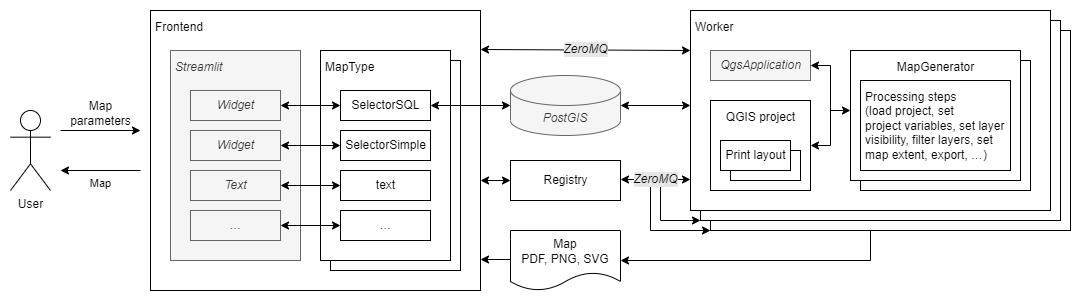

The diagram above was exported from draw.io. Its source (the exported page's mxGraphModel, read from the mxfile embedded in the PNG):
<mxGraphModel dx="1608" dy="837" grid="1" gridSize="10" guides="1" tooltips="1" connect="1" arrows="1" fold="1" page="0" pageScale="1" pageWidth="827" pageHeight="1169" math="0" shadow="0">
  <root>
    <mxCell id="0" />
    <mxCell id="1" parent="0" />
    <mxCell id="th1ptDXBG0qY8pbn3vhs-1" value="User" style="shape=umlActor;verticalLabelPosition=bottom;verticalAlign=top;html=1;" parent="1" vertex="1">
      <mxGeometry x="-20" y="180" width="40" height="80" as="geometry" />
    </mxCell>
    <mxCell id="th1ptDXBG0qY8pbn3vhs-8" value="Frontend" style="html=1;comic=0;fontSize=12;align=left;verticalAlign=top;spacing=5;connectable=0;" parent="1" vertex="1">
      <mxGeometry x="120" y="80" width="330" height="280" as="geometry" />
    </mxCell>
    <mxCell id="th1ptDXBG0qY8pbn3vhs-12" value="&lt;i&gt;Streamlit&lt;/i&gt;" style="html=1;comic=0;fontSize=12;align=left;verticalAlign=top;spacing=5;fillColor=#f5f5f5;fontColor=#333333;strokeColor=#666666;" parent="1" vertex="1">
      <mxGeometry x="140" y="120" width="130" height="210" as="geometry" />
    </mxCell>
    <mxCell id="th1ptDXBG0qY8pbn3vhs-7" value="&lt;i&gt;Widget&lt;/i&gt;" style="html=1;comic=0;fontSize=12;verticalAlign=middle;align=center;fillColor=#f5f5f5;fontColor=#333333;strokeColor=#666666;" parent="1" vertex="1">
      <mxGeometry x="160" y="160" width="90" height="30" as="geometry" />
    </mxCell>
    <mxCell id="th1ptDXBG0qY8pbn3vhs-9" value="&lt;i&gt;Widget&lt;/i&gt;" style="html=1;comic=0;fontSize=12;verticalAlign=middle;align=center;fillColor=#f5f5f5;fontColor=#333333;strokeColor=#666666;" parent="1" vertex="1">
      <mxGeometry x="160" y="200" width="90" height="30" as="geometry" />
    </mxCell>
    <mxCell id="th1ptDXBG0qY8pbn3vhs-10" value="&lt;i&gt;Text&lt;/i&gt;" style="html=1;comic=0;fontSize=12;verticalAlign=middle;align=center;fillColor=#f5f5f5;fontColor=#333333;strokeColor=#666666;" parent="1" vertex="1">
      <mxGeometry x="160" y="240" width="90" height="30" as="geometry" />
    </mxCell>
    <mxCell id="th1ptDXBG0qY8pbn3vhs-11" value="…" style="html=1;comic=0;fontSize=12;verticalAlign=middle;align=center;fillColor=#f5f5f5;fontColor=#333333;strokeColor=#666666;" parent="1" vertex="1">
      <mxGeometry x="160" y="280" width="90" height="30" as="geometry" />
    </mxCell>
    <mxCell id="th1ptDXBG0qY8pbn3vhs-18" value="MapType" style="html=1;comic=0;fontSize=12;align=left;verticalAlign=top;spacing=5;" parent="1" vertex="1">
      <mxGeometry x="300" y="130" width="130" height="210" as="geometry" />
    </mxCell>
    <mxCell id="th1ptDXBG0qY8pbn3vhs-13" value="MapType" style="html=1;comic=0;fontSize=12;align=left;verticalAlign=top;spacing=5;" parent="1" vertex="1">
      <mxGeometry x="290" y="120" width="130" height="210" as="geometry" />
    </mxCell>
    <mxCell id="th1ptDXBG0qY8pbn3vhs-14" value="SelectorSQL" style="html=1;comic=0;fontSize=12;verticalAlign=middle;align=center;" parent="1" vertex="1">
      <mxGeometry x="310" y="160" width="90" height="30" as="geometry" />
    </mxCell>
    <mxCell id="th1ptDXBG0qY8pbn3vhs-15" value="SelectorSimple" style="html=1;comic=0;fontSize=12;verticalAlign=middle;align=center;" parent="1" vertex="1">
      <mxGeometry x="310" y="200" width="90" height="30" as="geometry" />
    </mxCell>
    <mxCell id="th1ptDXBG0qY8pbn3vhs-16" value="text" style="html=1;comic=0;fontSize=12;verticalAlign=middle;align=center;" parent="1" vertex="1">
      <mxGeometry x="310" y="240" width="90" height="30" as="geometry" />
    </mxCell>
    <mxCell id="th1ptDXBG0qY8pbn3vhs-17" value="…" style="html=1;comic=0;fontSize=12;verticalAlign=middle;align=center;" parent="1" vertex="1">
      <mxGeometry x="310" y="280" width="90" height="30" as="geometry" />
    </mxCell>
    <mxCell id="th1ptDXBG0qY8pbn3vhs-19" value="" style="endArrow=classic;startArrow=classic;html=1;rounded=0;fontSize=12;targetPerimeterSpacing=0;sourcePerimeterSpacing=0;entryX=0;entryY=0.5;entryDx=0;entryDy=0;strokeWidth=1;exitX=1;exitY=0.5;exitDx=0;exitDy=0;" parent="1" source="th1ptDXBG0qY8pbn3vhs-7" target="th1ptDXBG0qY8pbn3vhs-14" edge="1">
      <mxGeometry width="50" height="50" relative="1" as="geometry">
        <mxPoint x="330" y="580" as="sourcePoint" />
        <mxPoint x="380" y="520" as="targetPoint" />
      </mxGeometry>
    </mxCell>
    <mxCell id="th1ptDXBG0qY8pbn3vhs-21" value="" style="endArrow=classic;startArrow=classic;html=1;rounded=0;fontSize=12;targetPerimeterSpacing=0;sourcePerimeterSpacing=0;strokeWidth=1;exitX=1;exitY=0.5;exitDx=0;exitDy=0;entryX=0;entryY=0.5;entryDx=0;entryDy=0;" parent="1" source="th1ptDXBG0qY8pbn3vhs-9" target="th1ptDXBG0qY8pbn3vhs-15" edge="1">
      <mxGeometry width="50" height="50" relative="1" as="geometry">
        <mxPoint x="350" y="420" as="sourcePoint" />
        <mxPoint x="350" y="185" as="targetPoint" />
      </mxGeometry>
    </mxCell>
    <mxCell id="th1ptDXBG0qY8pbn3vhs-22" value="" style="endArrow=classic;startArrow=classic;html=1;rounded=0;fontSize=12;targetPerimeterSpacing=0;sourcePerimeterSpacing=0;strokeWidth=1;exitX=1;exitY=0.5;exitDx=0;exitDy=0;entryX=0;entryY=0.5;entryDx=0;entryDy=0;" parent="1" source="th1ptDXBG0qY8pbn3vhs-10" target="th1ptDXBG0qY8pbn3vhs-16" edge="1">
      <mxGeometry width="50" height="50" relative="1" as="geometry">
        <mxPoint x="280" y="225" as="sourcePoint" />
        <mxPoint x="350" y="225" as="targetPoint" />
      </mxGeometry>
    </mxCell>
    <mxCell id="th1ptDXBG0qY8pbn3vhs-23" value="" style="endArrow=classic;startArrow=classic;html=1;rounded=0;fontSize=12;targetPerimeterSpacing=0;sourcePerimeterSpacing=0;strokeWidth=1;exitX=1;exitY=0.5;exitDx=0;exitDy=0;entryX=0;entryY=0.5;entryDx=0;entryDy=0;" parent="1" source="th1ptDXBG0qY8pbn3vhs-11" target="th1ptDXBG0qY8pbn3vhs-17" edge="1">
      <mxGeometry width="50" height="50" relative="1" as="geometry">
        <mxPoint x="280" y="265" as="sourcePoint" />
        <mxPoint x="350" y="265" as="targetPoint" />
      </mxGeometry>
    </mxCell>
    <mxCell id="th1ptDXBG0qY8pbn3vhs-24" value="&lt;i&gt;PostGIS&lt;/i&gt;" style="shape=cylinder3;whiteSpace=wrap;html=1;boundedLbl=1;backgroundOutline=1;size=15;comic=0;fontSize=12;fillColor=#f5f5f5;fontColor=#333333;strokeColor=#666666;" parent="1" vertex="1">
      <mxGeometry x="480" y="145" width="110" height="60" as="geometry" />
    </mxCell>
    <mxCell id="th1ptDXBG0qY8pbn3vhs-26" value="Registry" style="html=1;comic=0;fontSize=12;verticalAlign=middle;align=center;connectable=0;" parent="1" vertex="1">
      <mxGeometry x="480" y="230" width="110" height="40" as="geometry" />
    </mxCell>
    <mxCell id="th1ptDXBG0qY8pbn3vhs-27" value="" style="endArrow=classic;startArrow=classic;html=1;rounded=0;fontSize=12;targetPerimeterSpacing=0;sourcePerimeterSpacing=0;strokeWidth=1;" parent="1" edge="1">
      <mxGeometry width="50" height="50" relative="1" as="geometry">
        <mxPoint x="450" y="250" as="sourcePoint" />
        <mxPoint x="480" y="250" as="targetPoint" />
      </mxGeometry>
    </mxCell>
    <mxCell id="th1ptDXBG0qY8pbn3vhs-32" value="Worker" style="html=1;comic=0;fontSize=12;align=left;verticalAlign=top;spacing=5;connectable=0;" parent="1" vertex="1">
      <mxGeometry x="680" y="100" width="360" height="200" as="geometry" />
    </mxCell>
    <mxCell id="th1ptDXBG0qY8pbn3vhs-31" value="Worker" style="html=1;comic=0;fontSize=12;align=left;verticalAlign=top;spacing=5;connectable=0;" parent="1" vertex="1">
      <mxGeometry x="670" y="90" width="360" height="200" as="geometry" />
    </mxCell>
    <mxCell id="th1ptDXBG0qY8pbn3vhs-30" value="Worker" style="html=1;comic=0;fontSize=12;align=left;verticalAlign=top;spacing=5;connectable=0;" parent="1" vertex="1">
      <mxGeometry x="660" y="80" width="360" height="200" as="geometry" />
    </mxCell>
    <mxCell id="th1ptDXBG0qY8pbn3vhs-33" value="QgsApplication" style="html=1;comic=0;fontSize=12;verticalAlign=middle;align=center;fillColor=#f5f5f5;fontColor=#333333;strokeColor=#666666;fontStyle=2" parent="1" vertex="1">
      <mxGeometry x="680" y="120" width="100" height="30" as="geometry" />
    </mxCell>
    <mxCell id="th1ptDXBG0qY8pbn3vhs-34" value="QGIS project" style="html=1;comic=0;fontSize=12;align=center;verticalAlign=top;spacing=5;" parent="1" vertex="1">
      <mxGeometry x="680" y="170" width="100" height="90" as="geometry" />
    </mxCell>
    <mxCell id="th1ptDXBG0qY8pbn3vhs-36" value="" style="html=1;comic=0;fontSize=12;verticalAlign=middle;align=center;" parent="1" vertex="1">
      <mxGeometry x="700" y="220" width="70" height="30" as="geometry" />
    </mxCell>
    <mxCell id="th1ptDXBG0qY8pbn3vhs-35" value="Print layout" style="html=1;comic=0;fontSize=12;verticalAlign=middle;align=center;" parent="1" vertex="1">
      <mxGeometry x="690" y="210" width="70" height="30" as="geometry" />
    </mxCell>
    <mxCell id="th1ptDXBG0qY8pbn3vhs-39" value="MapGenerator" style="html=1;comic=0;fontSize=12;align=center;verticalAlign=top;spacing=5;" parent="1" vertex="1">
      <mxGeometry x="830" y="130" width="170" height="130" as="geometry" />
    </mxCell>
    <mxCell id="th1ptDXBG0qY8pbn3vhs-37" value="MapGenerator" style="html=1;comic=0;fontSize=12;align=center;verticalAlign=top;spacing=5;" parent="1" vertex="1">
      <mxGeometry x="820" y="120" width="170" height="130" as="geometry" />
    </mxCell>
    <mxCell id="th1ptDXBG0qY8pbn3vhs-38" value="Processing steps&lt;br&gt;(load project, set &lt;br&gt;project variables, set layer&lt;br&gt;visibility, filter layers, set&amp;nbsp;&lt;br&gt;map extent, export, …)" style="html=1;comic=0;fontSize=12;align=left;verticalAlign=top;spacing=5;" parent="1" vertex="1">
      <mxGeometry x="830" y="150" width="150" height="90" as="geometry" />
    </mxCell>
    <mxCell id="th1ptDXBG0qY8pbn3vhs-40" style="edgeStyle=orthogonalEdgeStyle;rounded=0;orthogonalLoop=1;jettySize=auto;html=1;exitX=0.5;exitY=1;exitDx=0;exitDy=0;fontSize=12;sourcePerimeterSpacing=0;targetPerimeterSpacing=0;strokeWidth=1;" parent="1" source="th1ptDXBG0qY8pbn3vhs-39" target="th1ptDXBG0qY8pbn3vhs-39" edge="1">
      <mxGeometry relative="1" as="geometry" />
    </mxCell>
    <mxCell id="th1ptDXBG0qY8pbn3vhs-41" value="" style="endArrow=classic;startArrow=classic;html=1;rounded=0;fontSize=12;targetPerimeterSpacing=0;sourcePerimeterSpacing=0;strokeWidth=1;exitX=1;exitY=0.5;exitDx=0;exitDy=0;entryX=1;entryY=0.5;entryDx=0;entryDy=0;" parent="1" source="th1ptDXBG0qY8pbn3vhs-33" target="th1ptDXBG0qY8pbn3vhs-34" edge="1">
      <mxGeometry width="50" height="50" relative="1" as="geometry">
        <mxPoint x="920" y="-145" as="sourcePoint" />
        <mxPoint x="990" y="-145" as="targetPoint" />
        <Array as="points">
          <mxPoint x="800" y="135" />
          <mxPoint x="800" y="215" />
        </Array>
      </mxGeometry>
    </mxCell>
    <mxCell id="th1ptDXBG0qY8pbn3vhs-43" value="Map&lt;br&gt;PDF, PNG, SVG" style="shape=document;whiteSpace=wrap;html=1;boundedLbl=1;comic=0;fontSize=12;connectable=0;" parent="1" vertex="1">
      <mxGeometry x="480" y="300" width="110" height="60" as="geometry" />
    </mxCell>
    <mxCell id="ceO0IJEiiG8bHGk6BtxK-4" value="" style="endArrow=classic;html=1;rounded=0;fontSize=12;sourcePerimeterSpacing=0;targetPerimeterSpacing=0;strokeWidth=1;" parent="1" edge="1">
      <mxGeometry width="50" height="50" relative="1" as="geometry">
        <mxPoint x="630" y="250" as="sourcePoint" />
        <mxPoint x="670" y="290" as="targetPoint" />
        <Array as="points">
          <mxPoint x="630" y="290" />
        </Array>
      </mxGeometry>
    </mxCell>
    <mxCell id="ceO0IJEiiG8bHGk6BtxK-5" value="" style="endArrow=classic;html=1;rounded=0;fontSize=12;sourcePerimeterSpacing=0;targetPerimeterSpacing=0;strokeWidth=1;" parent="1" edge="1">
      <mxGeometry width="50" height="50" relative="1" as="geometry">
        <mxPoint x="620" y="250" as="sourcePoint" />
        <mxPoint x="680" y="300" as="targetPoint" />
        <Array as="points">
          <mxPoint x="620" y="300" />
        </Array>
      </mxGeometry>
    </mxCell>
    <mxCell id="th1ptDXBG0qY8pbn3vhs-46" value="ZeroMQ" style="endArrow=classic;html=1;rounded=0;fontSize=12;sourcePerimeterSpacing=0;targetPerimeterSpacing=0;strokeWidth=1;startArrow=classic;startFill=1;labelBackgroundColor=#E6E6E6;fontStyle=2" parent="1" edge="1">
      <mxGeometry width="50" height="50" relative="1" as="geometry">
        <mxPoint x="590" y="249" as="sourcePoint" />
        <mxPoint x="660" y="249" as="targetPoint" />
        <mxPoint as="offset" />
      </mxGeometry>
    </mxCell>
    <mxCell id="th1ptDXBG0qY8pbn3vhs-49" value="" style="endArrow=classic;html=1;rounded=0;fontSize=12;sourcePerimeterSpacing=0;targetPerimeterSpacing=0;strokeWidth=1;" parent="1" edge="1">
      <mxGeometry width="50" height="50" relative="1" as="geometry">
        <mxPoint x="480" y="329" as="sourcePoint" />
        <mxPoint x="450" y="329" as="targetPoint" />
      </mxGeometry>
    </mxCell>
    <mxCell id="th1ptDXBG0qY8pbn3vhs-50" value="Map&lt;br&gt;parameters" style="endArrow=classic;html=1;rounded=0;fontSize=12;sourcePerimeterSpacing=0;targetPerimeterSpacing=0;strokeWidth=1;labelPosition=center;verticalLabelPosition=middle;align=center;verticalAlign=bottom;" parent="1" edge="1">
      <mxGeometry width="50" height="50" relative="1" as="geometry">
        <mxPoint x="30" y="200" as="sourcePoint" />
        <mxPoint x="110" y="200" as="targetPoint" />
      </mxGeometry>
    </mxCell>
    <mxCell id="ceO0IJEiiG8bHGk6BtxK-1" value="Map" style="endArrow=classic;html=1;rounded=0;verticalAlign=top;" parent="1" edge="1">
      <mxGeometry width="50" height="50" relative="1" as="geometry">
        <mxPoint x="110" y="240" as="sourcePoint" />
        <mxPoint x="30" y="240" as="targetPoint" />
        <mxPoint as="offset" />
      </mxGeometry>
    </mxCell>
    <mxCell id="ceO0IJEiiG8bHGk6BtxK-2" value="" style="endArrow=classic;startArrow=classic;html=1;rounded=0;fontSize=12;targetPerimeterSpacing=0;sourcePerimeterSpacing=0;strokeWidth=1;exitX=1;exitY=0.5;exitDx=0;exitDy=0;entryX=0;entryY=0.5;entryDx=0;entryDy=0;entryPerimeter=0;" parent="1" source="th1ptDXBG0qY8pbn3vhs-14" target="th1ptDXBG0qY8pbn3vhs-24" edge="1">
      <mxGeometry width="50" height="50" relative="1" as="geometry">
        <mxPoint x="430" y="360" as="sourcePoint" />
        <mxPoint x="430" y="400" as="targetPoint" />
      </mxGeometry>
    </mxCell>
    <mxCell id="ceO0IJEiiG8bHGk6BtxK-3" value="" style="endArrow=classic;startArrow=classic;html=1;rounded=0;fontSize=12;targetPerimeterSpacing=0;sourcePerimeterSpacing=0;strokeWidth=1;exitX=1;exitY=0.5;exitDx=0;exitDy=0;exitPerimeter=0;" parent="1" source="th1ptDXBG0qY8pbn3vhs-24" edge="1">
      <mxGeometry width="50" height="50" relative="1" as="geometry">
        <mxPoint x="480" y="185" as="sourcePoint" />
        <mxPoint x="660" y="175" as="targetPoint" />
      </mxGeometry>
    </mxCell>
    <mxCell id="ceO0IJEiiG8bHGk6BtxK-7" value="ZeroMQ" style="endArrow=classic;html=1;rounded=0;fontSize=12;sourcePerimeterSpacing=0;targetPerimeterSpacing=0;strokeWidth=1;startArrow=classic;startFill=1;labelBackgroundColor=#E6E6E6;fontStyle=2" parent="1" edge="1">
      <mxGeometry width="50" height="50" relative="1" as="geometry">
        <mxPoint x="450" y="119" as="sourcePoint" />
        <mxPoint x="660" y="120" as="targetPoint" />
      </mxGeometry>
    </mxCell>
    <mxCell id="ceO0IJEiiG8bHGk6BtxK-8" value="" style="endArrow=classic;html=1;rounded=0;fontSize=12;sourcePerimeterSpacing=0;targetPerimeterSpacing=0;strokeWidth=1;" parent="1" edge="1">
      <mxGeometry width="50" height="50" relative="1" as="geometry">
        <mxPoint x="840" y="300" as="sourcePoint" />
        <mxPoint x="590" y="330" as="targetPoint" />
        <Array as="points">
          <mxPoint x="840" y="330" />
        </Array>
      </mxGeometry>
    </mxCell>
    <mxCell id="ceO0IJEiiG8bHGk6BtxK-10" value="" style="endArrow=classic;html=1;rounded=0;fontSize=12;sourcePerimeterSpacing=0;targetPerimeterSpacing=0;strokeWidth=1;" parent="1" edge="1">
      <mxGeometry width="50" height="50" relative="1" as="geometry">
        <mxPoint x="800" y="180" as="sourcePoint" />
        <mxPoint x="820" y="180" as="targetPoint" />
      </mxGeometry>
    </mxCell>
  </root>
</mxGraphModel>